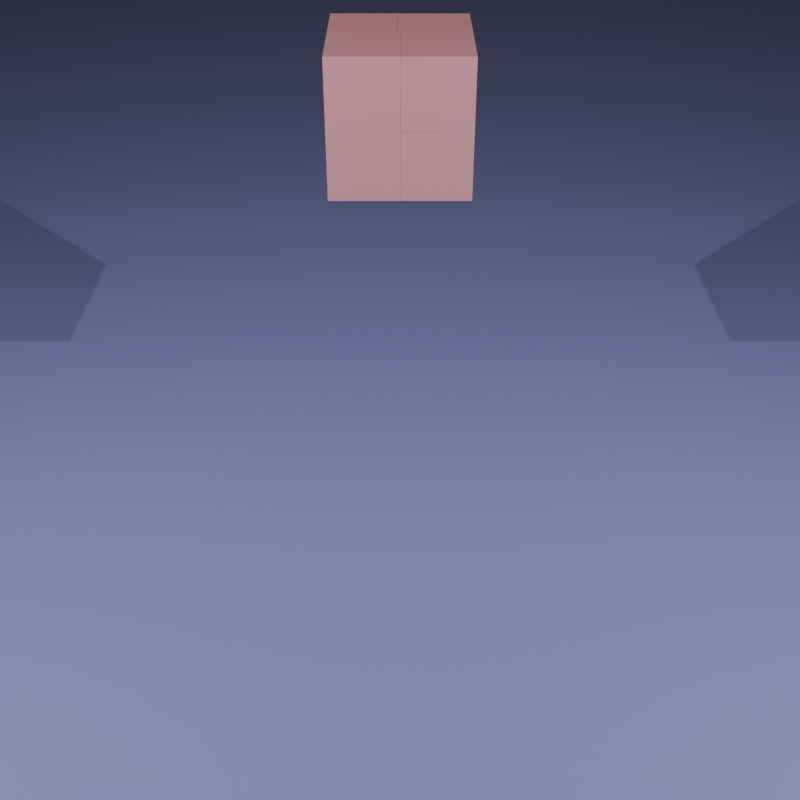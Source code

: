 # Source: exemple_ownVerts.blend  (saved by Blender 4.0.36; exported with 4.5.12 LTS)
import bpy
from mathutils import Matrix  # noqa: F401  (used for matrix-valued properties, if any)

bpy.ops.wm.read_factory_settings(use_empty=True)
scene = bpy.context.scene
scene.name = 'Scene'

# ---- collections
col_collection = bpy.data.collections.new('Collection'); scene.collection.children.link(col_collection)
col_cells = bpy.data.collections.new('cells'); col_collection.children.link(col_cells)
col_setup = bpy.data.collections.new('setup'); col_collection.children.link(col_setup)

# ---- materials (node trees are filled in below, after node groups)
mat_material_002 = bpy.data.materials.new('Material.002')
mat_material_002.alpha_threshold = 0.0
mat_material_002.use_transparent_shadow = False
mat_material_002.roughness = 0.5
mat_material_002.line_color = (0.0, 0.0, 0.0, 1.0)
mat_material_001 = bpy.data.materials.new('Material.001')
mat_material_001.use_transparent_shadow = False

# ---- material node trees
mat_material_002.use_nodes = True; mat_material_002.node_tree.nodes.clear()
_N = mat_material_002.node_tree.nodes; _L = mat_material_002.node_tree.links
n0 = _N.new('ShaderNodeOutputMaterial'); n0.name = 'Material Output'; n0.location = (300, 300)
n1 = _N.new('ShaderNodeBsdfPrincipled'); n1.name = 'Principled BSDF'; n1.location = (10, 300)
n1.inputs[0].default_value = (0.8044, 0.3523, 0.3901, 1.0)
n1.inputs[3].default_value = 1.45
_L.new(n1.outputs[0], n0.inputs[0])
n0.is_active_output = True
mat_material_001.use_nodes = True; mat_material_001.node_tree.nodes.clear()
_N = mat_material_001.node_tree.nodes; _L = mat_material_001.node_tree.links
n0 = _N.new('ShaderNodeBsdfPrincipled'); n0.name = 'Principled BSDF'; n0.location = (10, 300)
n0.inputs[0].default_value = (0.369, 0.3686, 0.8007, 1.0)
n1 = _N.new('ShaderNodeOutputMaterial'); n1.name = 'Material Output'; n1.location = (300, 300)
_L.new(n0.outputs[0], n1.inputs[0])
n1.is_active_output = True

# ---- world
world_world = bpy.data.worlds.new('World'); scene.world = world_world
world_world.use_nodes = True; world_world.node_tree.nodes.clear()
_N = world_world.node_tree.nodes; _L = world_world.node_tree.links
n0 = _N.new('ShaderNodeOutputWorld'); n0.name = 'World Output'; n0.location = (300, 300)
n1 = _N.new('ShaderNodeBackground'); n1.name = 'Background'; n1.location = (10, 300)
n1.inputs[0].default_value = (0.05088, 0.05088, 0.05088, 1.0)
_L.new(n1.outputs[0], n0.inputs[0])
n0.is_active_output = True
world_world.color = (0.05088, 0.05088, 0.05088)
world_world.use_sun_shadow = False
world_world.sun_shadow_jitter_overblur = 0.0

# ---- cameras
cam_camera_001 = bpy.data.cameras.new('Camera.001')

# ---- lights
light_light_001 = bpy.data.lights.new('Light.001', 'AREA')
light_light_001.transmission_factor = 0.0
light_light_001.energy = 1500.0
light_light_001.shadow_soft_size = 0.1
light_light_001.shadow_maximum_resolution = 0.006
light_light_001.use_absolute_resolution = True
light_light_001.shape = 'RECTANGLE'
light_light_001.size = 0.1
light_light_001.size_y = 0.1
light_light_002 = bpy.data.lights.new('Light.002', 'AREA')
light_light_002.transmission_factor = 0.0
light_light_002.energy = 1500.0
light_light_002.shadow_soft_size = 0.1
light_light_002.shadow_maximum_resolution = 0.006
light_light_002.use_absolute_resolution = True
light_light_002.shape = 'RECTANGLE'
light_light_002.size = 0.1
light_light_002.size_y = 0.1

# ---- meshes
me_cube_001 = bpy.data.meshes.new('Cube.001')
me_cube_001.from_pydata([(-1.0, -1.0, -1.0), (-1.0, -1.0, 1.0), (-1.0, 1.0, -1.0), (-1.0, 1.0, 1.0), (1.0, -1.0, -1.0), (1.0, -1.0, 1.0), (1.0, 1.0, -1.0), (1.0, 1.0, 1.0)], [], [(0, 1, 3, 2), (2, 3, 7, 6), (6, 7, 5, 4), (4, 5, 1, 0), (2, 6, 4, 0), (7, 3, 1, 5)])
_uv = me_cube_001.uv_layers.new(name='UVMap')
_uv.uv.foreach_set('vector', [0.375, 0.0, 0.625, 0.0, 0.625, 0.25, 0.375, 0.25, 0.375, 0.25, 0.625, 0.25, 0.625, 0.5, 0.375, 0.5, 0.375, 0.5, 0.625, 0.5, 0.625, 0.75, 0.375, 0.75, 0.375, 0.75, 0.625, 0.75, 0.625, 1.0, 0.375, 1.0, 0.125, 0.5, 0.375, 0.5, 0.375, 0.75, 0.125, 0.75, 0.625, 0.5, 0.875, 0.5, 0.875, 0.75, 0.625, 0.75])
me_cube_001.update()
me_cube_001_cell_008 = bpy.data.meshes.new('Cube.001_cell.008')
me_cube_001_cell_008.from_pydata([(-0.5016, -0.4886, -0.4854), (0.4983, 0.4903, 0.4808), (0.5043, 0.5008, -0.4854), (0.499, -0.4886, 0.4981), (0.5049, -0.4886, -0.4854), (-0.5016, 0.487, -0.4854), (-0.5016, 0.4765, 0.4728), (-0.5016, -0.4886, 0.4899), (-0.5016, 0.487, -0.4854), (-0.5016, 0.4765, 0.4728), (-0.5016, -0.4886, 0.4899), (0.5043, 0.5008, -0.4854), (0.499, -0.4886, 0.4981), (0.5049, -0.4886, -0.4854)], [], [(12, 1, 9, 10), (9, 1, 11, 8), (6, 5, 0, 7), (7, 0, 13, 3), (13, 0, 5, 2), (4, 11, 1, 12)])
me_cube_001_cell_008.polygons.foreach_set('material_index', [0, 0, 32704, 32704, 32704, 0])
_k = set([(2, 5), (2, 13), (3, 7), (3, 13), (4, 11), (4, 12), (5, 6), (6, 7), (8, 9), (8, 11), (9, 10), (10, 12)])
me_cube_001_cell_008.attributes.new('sharp_edge', 'BOOLEAN', 'EDGE').data.foreach_set('value', [ (min(e.vertices), max(e.vertices)) in _k for e in me_cube_001_cell_008.edges])
_uv = me_cube_001_cell_008.uv_layers.new(name='UVMap')
_uv.uv.foreach_set('vector', [1.0, 0.049, 1.0, 1.0, 0.04778, 0.04778, 0.9984, 0.04725, 0.04778, 0.0, 1.0, 0.0, 1.0, 0.9506, 0.9989, 0.9511, 0.4948, 0.1206, 0.375, 0.122, 0.375, 0.0, 0.4969, 0.0, 0.4969, 1.0, 0.375, 1.0, 0.375, 0.8742, 0.4979, 0.8749, 0.2508, 0.75, 0.125, 0.75, 0.125, 0.628, 0.2507, 0.6263, 0.9515, 0.04838, 0.9506, 0.9506, 0.0, 0.0, 0.951, 0.0])
me_cube_001_cell_008.materials.append(mat_material_002)
me_cube_001_cell_008.update()
me_cube_001_cell_009 = bpy.data.meshes.new('Cube.001_cell.009')
me_cube_001_cell_009.from_pydata([(-0.6407, -0.6462, 0.6501), (0.3248, 0.401, -0.315), (0.3675, 0.3582, -0.3566), (0.3671, 0.3394, -0.3756), (0.3607, 0.3327, -0.3821), (-0.6407, 0.3683, 0.6501), (0.37, 0.3429, 0.6501), (0.3198, 0.3936, 0.6501), (0.368, -0.6462, 0.6501), (-0.6407, 0.3759, -0.3339), (-0.6407, 0.3191, -0.3894), (-0.6407, -0.6462, -0.3723), (0.3608, -0.6462, -0.3647), (0.3646, -0.6462, -0.361), (0.37, 0.3429, 0.6501), (0.368, -0.6462, 0.6501), (-0.6407, 0.3759, -0.3339), (-0.6407, 0.3191, -0.3894), (0.3198, 0.3936, 0.6501), (-0.6407, 0.3683, 0.6501), (-0.6407, -0.6462, -0.3723), (0.3608, -0.6462, -0.3647), (0.3646, -0.6462, -0.361)], [], [(17, 4, 21, 11), (2, 1, 14), (14, 1, 18), (2, 14, 15), (1, 3, 16), (16, 3, 17), (17, 3, 4), (2, 15, 22), (3, 2, 22), (3, 1, 2), (4, 3, 22, 21), (20, 0, 19, 9, 10), (12, 13, 8, 0, 20), (7, 19, 0, 8, 6), (1, 16, 5, 18)])
_k = set([(5, 16), (5, 18), (6, 7), (6, 8), (7, 19), (8, 13), (9, 10), (9, 19), (10, 20), (11, 17), (11, 21), (12, 13), (12, 20), (14, 15), (14, 18), (15, 22), (16, 17), (21, 22)])
me_cube_001_cell_009.attributes.new('sharp_edge', 'BOOLEAN', 'EDGE').data.foreach_set('value', [ (min(e.vertices), max(e.vertices)) in _k for e in me_cube_001_cell_009.edges])
_uv = me_cube_001_cell_009.uv_layers.new(name='UVMap')
_uv.uv.foreach_set('vector', [0.9523, 0.9523, 0.0, 0.0, 0.9515, 0.0, 0.9523, 0.0492, 0.0, 0.0, 1.0, 0.0, 0.9529, 0.9529, 0.951, 0.951, 0.0, 0.0, 0.9511, 0.0, 1.0, 0.0, 1.0, 0.9529, 0.04755, 0.0, 0.0, 0.0, 1.0, 0.0, 0.9508, 0.9508, 0.9527, 0.9527, 0.0, 0.0, 0.9526, 0.0, 0.9526, 0.9526, 0.0, 0.0, 1.0, 0.0, 1.0, 0.0, 1.0, 0.9524, 0.04783, 0.0, 1.0, 0.0, 1.0, 1.0, 0.0487, 0.0, 0.0, 0.0, 1.0, 0.0, 1.0, 1.0, 1.0, 0.0, 1.0, 1.0, 0.0487, 0.0487, 0.04902, 0.0, 0.4972, 0.0, 0.625, 0.0, 0.625, 0.1268, 0.5016, 0.1274, 0.495, 0.1206, 0.4986, 0.8744, 0.4987, 0.8743, 0.625, 0.8739, 0.625, 1.0, 0.4972, 1.0, 0.7549, 0.62, 0.875, 0.6232, 0.875, 0.75, 0.7489, 0.75, 0.7489, 0.6261, 0.0, 0.0, 0.9508, 0.0, 0.9509, 0.9023, 0.9511, 0.9511])
me_cube_001_cell_009.materials.append(mat_material_002)
me_cube_001_cell_009.update()
me_cube_001_cell_001 = bpy.data.meshes.new('Cube.001_cell.001')
me_cube_001_cell_001.from_pydata([(-0.6905, 0.6884, -0.6799), (0.3104, -0.3315, 0.2866), (0.2745, -0.2633, 0.3542), (0.3282, -0.3129, 0.2933), (0.3282, -0.3054, 0.3012), (0.3179, -0.324, 0.2945), (0.3179, -0.3064, 0.3117), (0.2862, 0.6884, 0.3343), (-0.6905, -0.2882, 0.3344), (-0.6905, 0.6884, 0.3142), (0.3244, 0.6884, 0.2961), (0.3227, 0.6884, -0.6799), (-0.6905, -0.3342, -0.6799), (-0.6905, -0.3451, 0.279), (0.3162, -0.3206, -0.6799), (0.3259, -0.3102, -0.6799), (0.3244, 0.6884, 0.2961), (0.2862, 0.6884, 0.3343), (0.3227, 0.6884, -0.6799), (-0.6905, -0.2882, 0.3344), (-0.6905, -0.3451, 0.279), (-0.6905, 0.6884, 0.3142), (-0.6905, -0.3342, -0.6799), (0.3162, -0.3206, -0.6799), (0.3259, -0.3102, -0.6799)], [], [(17, 2, 16), (7, 10, 18, 0, 9), (19, 20, 2), (5, 2, 20), (5, 6, 2), (16, 2, 6), (6, 4, 16), (16, 4, 3), (1, 20, 12, 23), (21, 19, 2, 17), (1, 5, 20), (23, 5, 1), (24, 5, 23), (24, 3, 5), (3, 4, 5), (4, 6, 5), (22, 13, 8, 9, 0), (14, 22, 0, 18, 15), (3, 24, 11, 16)])
me_cube_001_cell_001.polygons.foreach_set('material_index', [0, 16256, 0, 0, 0, 0, 0, 0, 0, 0, 0, 0, 0, 0, 0, 0, 16256, 16256, 0])
_k = set([(7, 9), (7, 10), (8, 9), (8, 13), (10, 18), (11, 16), (11, 24), (12, 20), (12, 23), (13, 22), (14, 15), (14, 22), (15, 18), (16, 17), (17, 21), (19, 20), (19, 21), (23, 24)])
me_cube_001_cell_001.attributes.new('sharp_edge', 'BOOLEAN', 'EDGE').data.foreach_set('value', [ (min(e.vertices), max(e.vertices)) in _k for e in me_cube_001_cell_001.edges])
_uv = me_cube_001_cell_001.uv_layers.new(name='UVMap')
_uv.uv.foreach_set('vector', [1.0, 0.05038, 1.0, 1.0, 0.04968, 0.04968, 0.5018, 0.3721, 0.497, 0.3769, 0.375, 0.3767, 0.375, 0.25, 0.4993, 0.25, 0.04885, 0.04885, 1.0, 0.04907, 1.0, 1.0, 1.0, 0.0, 1.0, 1.0, 0.04706, 0.0, 0.0, 0.0, 1.0, 0.0, 1.0, 1.0, 1.0, 0.04968, 1.0, 1.0, 0.0, 0.0, 0.0, 0.0, 1.0, 0.0, 0.9524, 0.9524, 0.9523, 0.9523, 0.0, 0.0, 1.0, 0.0, 1.0, 0.0, 1.0, 0.9526, 0.09672, 0.04938, 0.04949, 0.0, 0.05031, 0.04937, 1.0, 0.04885, 1.0, 1.0, 0.05038, 0.05038, 0.0, 0.0, 1.0, 0.0, 0.9526, 0.9526, 1.0, 0.04911, 1.0, 1.0, 0.0, 0.0, 1.0, 0.04884, 1.0, 1.0, 0.04911, 0.04911, 0.0489, 0.0, 1.0, 0.0, 1.0, 1.0, 0.0, 0.0, 1.0, 0.0, 1.0, 1.0, 0.0, 0.0, 1.0, 0.0, 1.0, 1.0, 0.375, 0.1222, 0.4953, 0.1212, 0.5018, 0.1279, 0.4993, 0.25, 0.375, 0.25, 0.2508, 0.6261, 0.125, 0.6278, 0.125, 0.5, 0.2517, 0.5, 0.252, 0.6248, 0.0, 0.0, 0.9511, 0.0, 0.9522, 0.000907, 0.9527, 0.9527])
me_cube_001_cell_001.materials.append(mat_material_002)
me_cube_001_cell_001.update()
me_cube_001_cell_002 = bpy.data.meshes.new('Cube.001_cell.002')
me_cube_001_cell_002.from_pydata([(-0.4756, 0.5609, 0.5698), (0.4887, -0.3896, -0.3942), (-0.4756, -0.4153, -0.3628), (-0.4756, -0.4218, 0.5698), (0.4347, -0.3991, 0.5698), (-0.4756, -0.4149, -0.4133), (0.4837, -0.3978, 0.5698), (0.4954, 0.5609, 0.5698), (0.5002, 0.5609, -0.4148), (0.451, 0.5609, -0.4158), (-0.4756, 0.5609, -0.434), (-0.4756, -0.366, -0.4143), (-0.4756, -0.4153, -0.3628), (-0.4756, -0.4218, 0.5698), (-0.4756, -0.4149, -0.4133), (0.4837, -0.3978, 0.5698), (0.4954, 0.5609, 0.5698), (0.5002, 0.5609, -0.4148), (0.451, 0.5609, -0.4158), (-0.4756, 0.5609, -0.434), (-0.4756, -0.366, -0.4143), (0.4347, -0.3991, 0.5698)], [], [(21, 13, 12), (14, 1, 15, 21, 12), (18, 20, 19), (18, 17, 1, 14, 20), (2, 3, 0, 10, 11, 5), (9, 10, 0, 16, 8), (4, 6, 16, 0, 3), (1, 17, 7, 15)])
me_cube_001_cell_002.polygons.foreach_set('material_index', [0, 0, 0, 0, 16128, 16128, 16128, 0])
_k = set([(2, 3), (2, 5), (3, 4), (4, 6), (5, 11), (6, 16), (7, 15), (7, 17), (8, 9), (8, 16), (9, 10), (10, 11), (12, 13), (12, 14), (13, 21), (14, 20), (15, 21), (17, 18), (18, 19), (19, 20)])
me_cube_001_cell_002.attributes.new('sharp_edge', 'BOOLEAN', 'EDGE').data.foreach_set('value', [ (min(e.vertices), max(e.vertices)) in _k for e in me_cube_001_cell_002.edges])
_uv = me_cube_001_cell_002.uv_layers.new(name='UVMap')
_uv.uv.foreach_set('vector', [0.9517, 0.0, 0.9516, 0.9016, 0.04978, 0.0, 0.04952, 0.0, 1.0, 0.0, 1.0, 0.9507, 0.9517, 0.9517, 0.04978, 0.04978, 0.04848, 0.0, 0.9511, 0.0, 0.9516, 0.9026, 0.04848, 0.04848, 0.04977, 0.0, 1.0, 0.0, 1.0, 0.9505, 0.9511, 0.9511, 0.5084, 0.128, 0.625, 0.1272, 0.625, 0.25, 0.4995, 0.25, 0.502, 0.1341, 0.5021, 0.128, 0.5018, 0.3658, 0.4995, 0.25, 0.625, 0.25, 0.625, 0.3714, 0.5019, 0.372, 0.7612, 0.62, 0.7551, 0.6198, 0.7536, 0.5, 0.875, 0.5, 0.875, 0.6228, 0.0, 0.0, 0.9502, 0.0, 0.9503, 0.0002159, 0.9507, 0.9507])
me_cube_001_cell_002.materials.append(mat_material_002)
me_cube_001_cell_002.update()
me_cube_001_cell_003 = bpy.data.meshes.new('Cube.001_cell.003')
me_cube_001_cell_003.from_pydata([(0.6048, -0.6838, -0.5193), (-0.3929, 0.2955, 0.448), (-0.3748, 0.3135, 0.4532), (-0.3863, 0.3017, 0.4539), (-0.3771, 0.3171, -0.5193), (-0.3875, 0.3065, -0.5193), (-0.3871, -0.6838, -0.5193), (-0.392, -0.6838, 0.4648), (0.6048, -0.6835, 0.458), (0.6048, 0.2936, 0.4439), (0.6048, 0.2944, 0.3941), (-0.3261, 0.316, -0.5193), (0.6048, 0.2968, -0.5193), (-0.3871, -0.6838, -0.5193), (-0.392, -0.6838, 0.4648), (-0.3261, 0.316, -0.5193), (0.6048, 0.2968, -0.5193), (-0.3875, 0.3065, -0.5193), (0.6048, -0.6835, 0.458), (0.6048, 0.2936, 0.4439), (-0.3771, 0.3171, -0.5193), (0.6048, 0.2944, 0.3941)], [], [(3, 2, 1), (1, 2, 20), (1, 20, 17), (7, 3, 1), (18, 3, 7), (3, 18, 19), (19, 2, 3), (2, 19, 21, 15, 20), (15, 21, 16), (9, 8, 0, 12, 10), (14, 13, 0, 8), (11, 12, 0, 13, 5, 4), (7, 1, 17, 6)])
_k = set([(4, 5), (4, 11), (5, 13), (6, 7), (6, 17), (7, 18), (8, 9), (8, 14), (9, 10), (10, 12), (11, 12), (13, 14), (15, 16), (15, 20), (16, 21), (17, 20), (18, 19), (19, 21)])
me_cube_001_cell_003.attributes.new('sharp_edge', 'BOOLEAN', 'EDGE').data.foreach_set('value', [ (min(e.vertices), max(e.vertices)) in _k for e in me_cube_001_cell_003.edges])
_uv = me_cube_001_cell_003.uv_layers.new(name='UVMap')
_uv.uv.foreach_set('vector', [0.0, 0.0, 1.0, 0.0, 1.0, 1.0, 1.0, 1.0, 0.0, 0.0, 1.0, 0.04934, 1.0, 1.0, 0.04934, 0.04934, 1.0, 0.0492, 0.04869, 0.0, 1.0, 0.0, 1.0, 1.0, 1.0, 0.04828, 1.0, 1.0, 0.04869, 0.04869, 1.0, 1.0, 0.04828, 0.04828, 1.0, 0.04822, 0.04876, 0.0, 1.0, 0.0, 1.0, 1.0, 1.0, 1.0, 0.04876, 0.04876, 0.04865, 0.0, 0.9504, 0.0, 1.0, 0.04908, 0.9504, 0.9504, 0.04865, 0.04865, 0.9505, 0.04849, 0.4954, 0.6278, 0.4972, 0.75, 0.375, 0.75, 0.375, 0.6274, 0.4892, 0.6277, 0.498, 0.8746, 0.375, 0.874, 0.375, 0.75, 0.4972, 0.75, 0.2586, 0.625, 0.375, 0.6274, 0.375, 0.75, 0.251, 0.75, 0.251, 0.6262, 0.2523, 0.6249, 1.0, 0.04898, 1.0, 1.0, 0.0492, 0.0492, 0.04922, 0.04904])
me_cube_001_cell_003.materials.append(mat_material_002)
me_cube_001_cell_003.update()
me_cube_001_cell_004 = bpy.data.meshes.new('Cube.001_cell.004')
me_cube_001_cell_004.from_pydata([(0.5757, -0.6646, 0.6785), (-0.4146, 0.3398, -0.3292), (-0.4035, 0.3396, -0.3399), (-0.415, 0.3224, -0.3467), (-0.4036, 0.3336, -0.3466), (0.5757, 0.3355, 0.678), (-0.4139, -0.6646, 0.6773), (-0.4113, 0.3228, 0.6785), (-0.4166, -0.6646, -0.3323), (0.5757, -0.664, -0.3423), (0.5757, 0.3138, -0.3559), (0.5757, 0.3504, -0.3194), (-0.4139, -0.6646, 0.6773), (-0.4166, -0.6646, -0.3323), (0.5757, -0.664, -0.3423), (0.5757, 0.3138, -0.3559), (-0.4113, 0.3228, 0.6785), (0.5757, 0.3355, 0.678), (0.5757, 0.3504, -0.3194)], [], [(1, 17, 18), (17, 1, 16), (3, 12, 16), (12, 3, 13), (3, 14, 13), (3, 15, 14), (4, 15, 3), (4, 18, 15), (18, 2, 1), (2, 18, 4), (2, 4, 1), (4, 3, 1), (1, 3, 16), (10, 11, 5, 0, 9), (9, 0, 6, 8), (7, 6, 0, 5)])
_k = set([(5, 7), (5, 11), (6, 7), (6, 8), (8, 9), (9, 10), (10, 11), (12, 13), (12, 16), (13, 14), (14, 15), (15, 18), (16, 17), (17, 18)])
me_cube_001_cell_004.attributes.new('sharp_edge', 'BOOLEAN', 'EDGE').data.foreach_set('value', [ (min(e.vertices), max(e.vertices)) in _k for e in me_cube_001_cell_004.edges])
_uv = me_cube_001_cell_004.uv_layers.new(name='UVMap')
_uv.uv.foreach_set('vector', [1.0, 0.0, 1.0, 0.9519, 0.04803, 0.0, 0.9519, 0.9519, 0.0, 0.0, 0.9531, 0.0, 1.0, 0.0, 0.9989, 0.952, 0.04611, 0.0, 0.952, 0.952, 0.0, 0.0, 0.9521, 0.0, 0.0, 0.0, 0.9522, 0.0005438, 0.9521, 0.9521, 0.0, 0.0, 0.9518, 0.0, 0.9516, 0.9516, 1.0, 0.0, 0.9518, 0.9518, 0.0, 0.0, 0.0, 0.0, 0.9515, 0.0, 0.9513, 0.9513, 0.9514, 0.9514, 0.0, 0.0, 1.0, 0.0, 1.0, 0.0, 0.9515, 0.9515, 0.0, 0.0, 0.0, 0.0, 1.0, 0.0, 1.0, 1.0, 0.0, 0.0, 1.0, 0.0, 1.0, 1.0, 1.0, 1.0, 0.0, 0.0, 1.0, 0.04688, 0.4957, 0.6276, 0.5004, 0.6231, 0.625, 0.625, 0.625, 0.75, 0.4974, 0.7499, 0.4974, 0.75, 0.625, 0.75, 0.6249, 0.8737, 0.4987, 0.874, 0.7484, 0.6266, 0.7487, 0.75, 0.625, 0.75, 0.625, 0.625])
me_cube_001_cell_004.materials.append(mat_material_002)
me_cube_001_cell_004.update()
me_cube_001_cell_005 = bpy.data.meshes.new('Cube.001_cell.005')
me_cube_001_cell_005.from_pydata([(0.4908, 0.6013, -0.589), (-0.4879, -0.3995, 0.3845), (-0.4885, -0.3928, 0.3913), (0.4908, 0.6013, 0.4068), (0.4908, -0.3816, 0.4118), (-0.4924, 0.6013, 0.3862), (-0.4944, 0.6013, -0.589), (-0.4908, -0.3966, -0.589), (0.4908, -0.4187, 0.3754), (0.4908, -0.4161, -0.589), (-0.4944, 0.6013, -0.589), (-0.4908, -0.3966, -0.589), (0.4908, 0.6013, 0.4068), (-0.4924, 0.6013, 0.3862), (0.4908, -0.3816, 0.4118), (0.4908, -0.4187, 0.3754), (0.4908, -0.4161, -0.589)], [], [(1, 11, 16, 15), (2, 15, 14), (1, 2, 11), (2, 1, 15), (2, 5, 10, 11), (13, 12, 0, 6), (0, 12, 4, 8, 9), (6, 0, 9, 7), (5, 2, 14, 3)])
_k = set([(3, 5), (3, 14), (4, 8), (4, 12), (5, 10), (6, 7), (6, 13), (7, 9), (8, 9), (10, 11), (11, 16), (12, 13), (14, 15), (15, 16)])
me_cube_001_cell_005.attributes.new('sharp_edge', 'BOOLEAN', 'EDGE').data.foreach_set('value', [ (min(e.vertices), max(e.vertices)) in _k for e in me_cube_001_cell_005.edges])
_uv = me_cube_001_cell_005.uv_layers.new(name='UVMap')
_uv.uv.foreach_set('vector', [0.0, 0.0, 0.9513, 0.0, 0.9516, 4.628e-05, 0.9514, 0.9514, 0.0, 0.0, 0.9514, 0.0, 0.9512, 0.9512, 1.0, 0.0, 1.0, 1.0, 0.04868, 0.0, 1.0, 1.0, 0.0, 0.0, 1.0, 0.04857, 1.0, 0.0, 1.0, 0.9517, 0.09712, 0.04907, 0.04836, 0.0, 0.4969, 0.3771, 0.4995, 0.5, 0.375, 0.5, 0.375, 0.3769, 0.375, 0.5, 0.4995, 0.5, 0.5001, 0.6229, 0.4955, 0.6275, 0.375, 0.6272, 0.2519, 0.5, 0.375, 0.5, 0.375, 0.6272, 0.2523, 0.6247, 0.04828, 0.0, 1.0, 0.0, 1.0, 0.9512, 0.09669, 0.0485])
me_cube_001_cell_005.materials.append(mat_material_002)
me_cube_001_cell_005.update()
me_cube_001_cell_006 = bpy.data.meshes.new('Cube.001_cell.006')
me_cube_001_cell_006.from_pydata([(0.6718, 0.574, 0.5833), (-0.3081, -0.4194, -0.4349), (-0.3189, -0.4202, -0.4238), (-0.3616, -0.3778, -0.3818), (0.6718, 0.574, -0.4187), (-0.3114, 0.574, -0.4396), (-0.3477, 0.574, -0.4042), (0.6718, -0.4089, -0.4136), (0.6718, -0.4245, 0.5833), (-0.3551, 0.574, 0.5833), (-0.3661, -0.3852, 0.5833), (-0.3182, -0.4337, 0.5833), (0.6718, -0.4245, 0.5833), (-0.3182, -0.4337, 0.5833), (0.6718, 0.574, -0.4187), (0.6718, -0.4089, -0.4136), (-0.3477, 0.574, -0.4042), (-0.3551, 0.574, 0.5833), (-0.3661, -0.3852, 0.5833), (-0.3114, 0.574, -0.4396)], [], [(3, 18, 17, 16), (1, 16, 19), (15, 1, 19, 14), (2, 1, 15), (2, 3, 1), (3, 16, 1), (3, 2, 11), (3, 11, 18), (9, 0, 4, 5, 6), (7, 4, 0, 12), (13, 12, 0, 9, 10), (11, 2, 15, 8)])
me_cube_001_cell_006.polygons.foreach_set('material_index', [0, 0, 0, 0, 0, 0, 0, 0, 6208, 6208, 6208, 0])
_k = set([(4, 5), (4, 7), (5, 6), (6, 9), (7, 12), (8, 11), (8, 15), (9, 10), (10, 13), (11, 18), (12, 13), (14, 15), (14, 19), (16, 17), (16, 19), (17, 18)])
me_cube_001_cell_006.attributes.new('sharp_edge', 'BOOLEAN', 'EDGE').data.foreach_set('value', [ (min(e.vertices), max(e.vertices)) in _k for e in me_cube_001_cell_006.edges])
_uv = me_cube_001_cell_006.uv_layers.new(name='UVMap')
_uv.uv.foreach_set('vector', [0.0, 0.0, 0.9503, 0.0, 0.9508, 0.9499, 0.95, 0.95, 0.0, 0.0, 0.952, 0.0, 0.9524, 0.9524, 0.04859, 0.0, 1.0, 0.0, 1.0, 0.9524, 0.09734, 0.04873, 0.0, 0.0, 1.0, 0.0, 0.9519, 0.9519, 0.0, 0.0, 1.0, 0.0, 1.0, 1.0, 0.0, 0.0, 1.0, 0.04803, 1.0, 1.0, 1.0, 0.0, 1.0, 1.0, 0.04918, 0.0, 1.0, 1.0, 0.04918, 0.04918, 1.0, 0.04968, 0.625, 0.3716, 0.625, 0.5, 0.4997, 0.5, 0.4971, 0.3771, 0.5019, 0.3722, 0.5003, 0.6229, 0.4997, 0.5, 0.625, 0.5, 0.625, 0.6248, 0.7485, 0.6262, 0.625, 0.6248, 0.625, 0.5, 0.7534, 0.5, 0.7547, 0.6199, 0.04722, 0.0, 1.0, 0.0, 1.0, 0.9519, 0.9987, 0.9516])
me_cube_001_cell_006.materials.append(mat_material_002)
me_cube_001_cell_006.update()
me_cube = bpy.data.meshes.new('Cube')
me_cube.from_pydata([(1.0, 1.0, 1.0), (1.0, 1.0, -1.0), (1.0, -1.0, 1.0), (1.0, -1.0, -1.0), (-1.0, 1.0, 1.0), (-1.0, 1.0, -1.0), (-1.0, -1.0, 1.0), (-1.0, -1.0, -1.0)], [], [(0, 4, 6, 2), (3, 2, 6, 7), (7, 6, 4, 5), (5, 1, 3, 7), (1, 0, 2, 3), (5, 4, 0, 1)])
_uv = me_cube.uv_layers.new(name='UVMap')
_uv.uv.foreach_set('vector', [0.625, 0.5, 0.875, 0.5, 0.875, 0.75, 0.625, 0.75, 0.375, 0.75, 0.625, 0.75, 0.625, 1.0, 0.375, 1.0, 0.375, 0.0, 0.625, 0.0, 0.625, 0.25, 0.375, 0.25, 0.125, 0.5, 0.375, 0.5, 0.375, 0.75, 0.125, 0.75, 0.375, 0.5, 0.625, 0.5, 0.625, 0.75, 0.375, 0.75, 0.375, 0.25, 0.625, 0.25, 0.625, 0.5, 0.375, 0.5])
me_cube.materials.append(mat_material_001)
me_cube.use_mirror_vertex_groups = False
me_cube.update()

# ---- objects
ob_cube_001 = bpy.data.objects.new('Cube.001', me_cube_001)
ob_cube_001_cell = bpy.data.objects.new('Cube.001_cell', me_cube_001_cell_008)
ob_cube_001_cell_001 = bpy.data.objects.new('Cube.001_cell.001', me_cube_001_cell_009)
ob_cube_001_cell_002 = bpy.data.objects.new('Cube.001_cell.002', me_cube_001_cell_001)
ob_cube_001_cell_003 = bpy.data.objects.new('Cube.001_cell.003', me_cube_001_cell_002)
ob_cube_001_cell_004 = bpy.data.objects.new('Cube.001_cell.004', me_cube_001_cell_003)
ob_cube_001_cell_005 = bpy.data.objects.new('Cube.001_cell.005', me_cube_001_cell_004)
ob_cube_001_cell_006 = bpy.data.objects.new('Cube.001_cell.006', me_cube_001_cell_005)
ob_cube_001_cell_007 = bpy.data.objects.new('Cube.001_cell.007', me_cube_001_cell_006)
ob_light_001 = bpy.data.objects.new('Light.001', light_light_001)
ob_light_002 = bpy.data.objects.new('Light.002', light_light_002)
ob_floor = bpy.data.objects.new('floor', me_cube)
ob_camera_001 = bpy.data.objects.new('Camera.001', cam_camera_001)

# ---- transforms, parenting, visibility, modifiers, constraints
ob_cube_001.location = (0.0, 0.0, 2.812)
ob_cube_001.hide_render = True
ob_cube_001_cell.location = (-0.4984, -0.5114, 7.131)
ob_cube_001_cell_001.location = (-0.3593, -0.3538, 7.995)
ob_cube_001_cell_002.location = (-0.3095, 0.3116, 7.325)
ob_cube_001_cell_003.location = (-0.5244, 0.4391, 8.076)
ob_cube_001_cell_004.location = (0.3952, -0.3162, 7.165)
ob_cube_001_cell_005.location = (0.4243, -0.3354, 7.967)
ob_cube_001_cell_006.location = (0.5092, 0.3987, 7.234)
ob_cube_001_cell_007.location = (0.3282, 0.426, 8.062)
ob_light_001.location = (-11.0, -9.184, 14.37)
ob_light_001.rotation_euler = (0.7984, -0.5897, -0.08109)
ob_light_001.lock_rotations_4d = False
ob_light_001.empty_display_type = 'ARROWS'
ob_light_001.color = (0.0, 0.0, 0.0, 0.0)
ob_light_001.lineart.crease_threshold = 0.0
ob_light_002.location = (11.0, -9.184, 14.37)
ob_light_002.rotation_euler = (0.7907, -0.609, 1.105)
ob_light_002.lock_rotations_4d = False
ob_light_002.empty_display_type = 'ARROWS'
ob_light_002.color = (0.0, 0.0, 0.0, 0.0)
ob_light_002.lineart.crease_threshold = 0.0
ob_floor.location = (0.0, 0.0, 0.0)
ob_floor.scale = (46.05, 46.05, 0.2164)
ob_floor.lock_rotations_4d = False
ob_floor.empty_display_type = 'ARROWS'
ob_floor.lineart.crease_threshold = 0.0
ob_camera_001.location = (0.0, -15.27, 13.07)
ob_camera_001.rotation_euler = (0.9704, 0.0, 0.0)

# ---- collection membership
col_collection.objects.link(ob_cube_001)
col_cells.objects.link(ob_cube_001_cell)
col_cells.objects.link(ob_cube_001_cell_001)
col_cells.objects.link(ob_cube_001_cell_002)
col_cells.objects.link(ob_cube_001_cell_003)
col_cells.objects.link(ob_cube_001_cell_004)
col_cells.objects.link(ob_cube_001_cell_005)
col_cells.objects.link(ob_cube_001_cell_006)
col_cells.objects.link(ob_cube_001_cell_007)
col_setup.objects.link(ob_light_001)
col_setup.objects.link(ob_light_002)
col_setup.objects.link(ob_floor)
col_setup.objects.link(ob_camera_001)

# ---- scene / render settings (as saved in the file)
scene.camera = ob_camera_001
scene.frame_start = 0; scene.frame_end = 80; scene.frame_set(0)
scene.render.engine = 'BLENDER_EEVEE_NEXT'
scene.render.image_settings.file_format = 'FFMPEG'
scene.render.image_settings.color_mode = 'RGB'
scene.render.resolution_x = 1080
scene.cycles.sampling_pattern = 'TABULATED_SOBOL'
bpy.context.view_layer.update()

